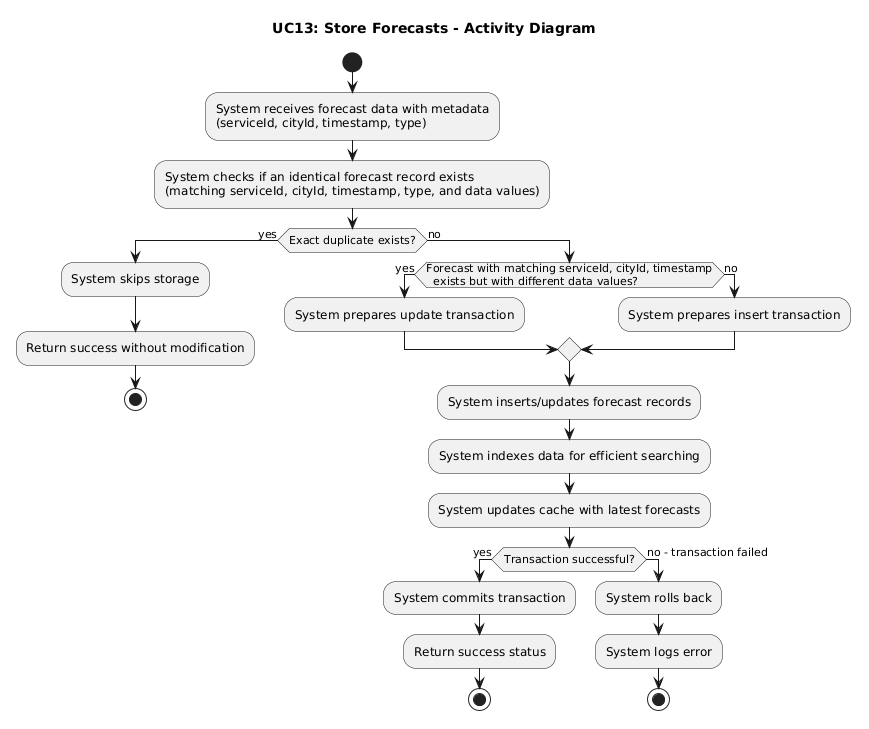

The diagram above was rendered by PlantUML. Its source (embedded in the PNG):
@startuml
title UC13: Store Forecasts - Activity Diagram

start
:System receives forecast data with metadata
(serviceId, cityId, timestamp, type);
:System checks if an identical forecast record exists
(matching serviceId, cityId, timestamp, type, and data values);

if (Exact duplicate exists?) then (yes)
  :System skips storage;
  :Return success without modification;
  stop
else (no)
  if (Forecast with matching serviceId, cityId, timestamp
  exists but with different data values?) then (yes)
    :System prepares update transaction;
  else (no)
    :System prepares insert transaction;
  endif
  
  :System inserts/updates forecast records;
  :System indexes data for efficient searching;
  :System updates cache with latest forecasts;
  
  if (Transaction successful?) then (yes)
    :System commits transaction;
    :Return success status;
    stop
  else (no - transaction failed)
    :System rolls back;
    :System logs error;
    stop
  endif
endif
@enduml